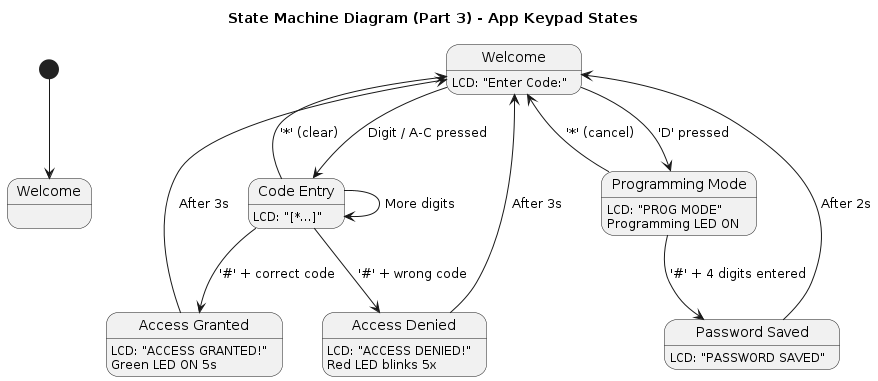

The diagram above was rendered by PlantUML. Its source (embedded in the PNG):
@startuml State Machine - App Keypad
title State Machine Diagram (Part 3) - App Keypad States

[*] --> Welcome

state "Welcome" as welcome
state "Code Entry" as entry
state "Access Granted" as granted
state "Access Denied" as denied
state "Programming Mode" as progmode
state "Password Saved" as saved

welcome : LCD: "Enter Code:"
entry : LCD: "[*...]"
granted : LCD: "ACCESS GRANTED!"
granted : Green LED ON 5s
denied : LCD: "ACCESS DENIED!"
denied : Red LED blinks 5x
progmode : LCD: "PROG MODE"
progmode : Programming LED ON
saved : LCD: "PASSWORD SAVED"

welcome --> entry : Digit / A-C pressed
welcome --> progmode : 'D' pressed
entry --> entry : More digits
entry --> welcome : '*' (clear)
entry --> granted : '#' + correct code
entry --> denied : '#' + wrong code
granted --> welcome : After 3s
denied --> welcome : After 3s
progmode --> welcome : '*' (cancel)
progmode --> saved : '#' + 4 digits entered
saved --> welcome : After 2s

@enduml